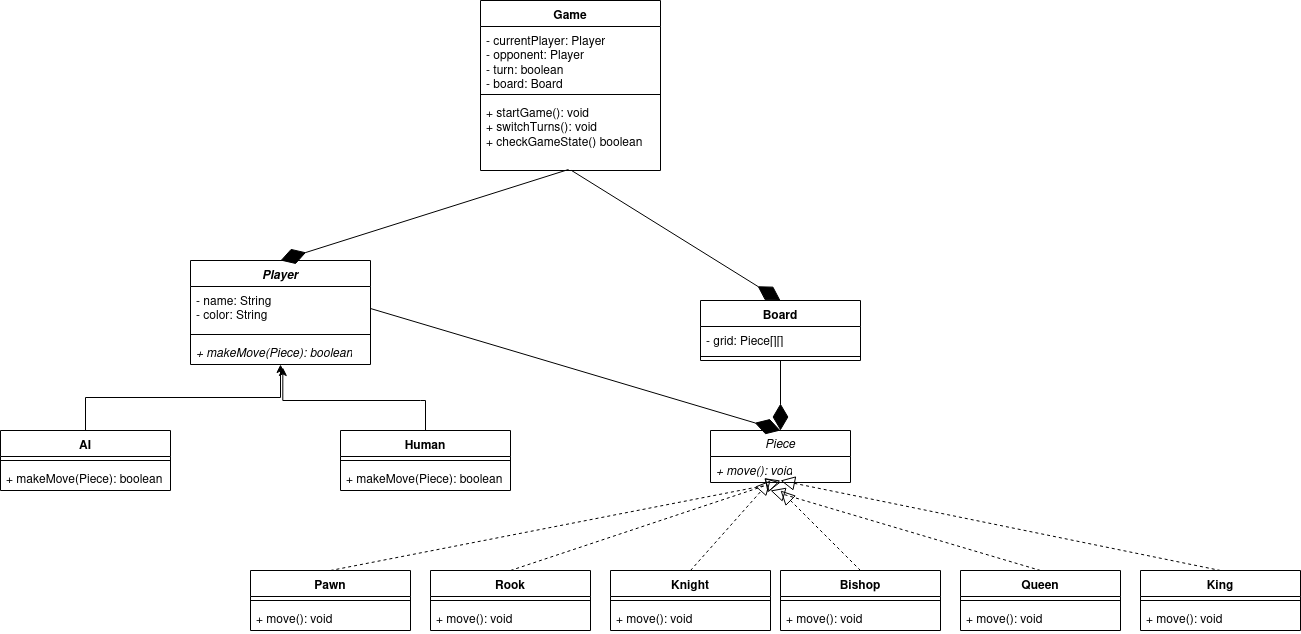

The diagram above was exported from draw.io. Its source (the exported page's mxGraphModel, read from the mxfile embedded in the PNG):
<mxGraphModel dx="2468" dy="790" grid="1" gridSize="10" guides="1" tooltips="1" connect="1" arrows="1" fold="1" page="1" pageScale="1" pageWidth="1100" pageHeight="850" math="0" shadow="0">
  <root>
    <mxCell id="0" />
    <mxCell id="1" parent="0" />
    <mxCell id="TiZEATbtJObHSlJQ0RTZ-1" value="Game" style="swimlane;fontStyle=1;align=center;verticalAlign=top;childLayout=stackLayout;horizontal=1;startSize=26;horizontalStack=0;resizeParent=1;resizeParentMax=0;resizeLast=0;collapsible=1;marginBottom=0;whiteSpace=wrap;html=1;" vertex="1" parent="1">
      <mxGeometry x="220" y="180" width="180" height="170" as="geometry" />
    </mxCell>
    <mxCell id="TiZEATbtJObHSlJQ0RTZ-2" value="&lt;div&gt;- currentPlayer: Player&lt;/div&gt;&lt;div&gt;- opponent: Player&lt;/div&gt;&lt;div&gt;- turn: boolean&lt;/div&gt;&lt;div&gt;- board: Board&lt;br&gt;&lt;/div&gt;" style="text;strokeColor=none;fillColor=none;align=left;verticalAlign=top;spacingLeft=4;spacingRight=4;overflow=hidden;rotatable=0;points=[[0,0.5],[1,0.5]];portConstraint=eastwest;whiteSpace=wrap;html=1;" vertex="1" parent="TiZEATbtJObHSlJQ0RTZ-1">
      <mxGeometry y="26" width="180" height="64" as="geometry" />
    </mxCell>
    <mxCell id="TiZEATbtJObHSlJQ0RTZ-3" value="" style="line;strokeWidth=1;fillColor=none;align=left;verticalAlign=middle;spacingTop=-1;spacingLeft=3;spacingRight=3;rotatable=0;labelPosition=right;points=[];portConstraint=eastwest;strokeColor=inherit;" vertex="1" parent="TiZEATbtJObHSlJQ0RTZ-1">
      <mxGeometry y="90" width="180" height="8" as="geometry" />
    </mxCell>
    <mxCell id="TiZEATbtJObHSlJQ0RTZ-4" value="&lt;div&gt;+ startGame(): void&lt;/div&gt;&lt;div&gt;+ switchTurns(): void&lt;/div&gt;&lt;div&gt;+ checkGameState() boolean&lt;br&gt;&lt;/div&gt;" style="text;strokeColor=none;fillColor=none;align=left;verticalAlign=top;spacingLeft=4;spacingRight=4;overflow=hidden;rotatable=0;points=[[0,0.5],[1,0.5]];portConstraint=eastwest;whiteSpace=wrap;html=1;" vertex="1" parent="TiZEATbtJObHSlJQ0RTZ-1">
      <mxGeometry y="98" width="180" height="72" as="geometry" />
    </mxCell>
    <mxCell id="TiZEATbtJObHSlJQ0RTZ-6" value="&lt;i&gt;Player&lt;/i&gt;" style="swimlane;fontStyle=1;align=center;verticalAlign=top;childLayout=stackLayout;horizontal=1;startSize=26;horizontalStack=0;resizeParent=1;resizeParentMax=0;resizeLast=0;collapsible=1;marginBottom=0;whiteSpace=wrap;html=1;" vertex="1" parent="1">
      <mxGeometry x="-70" y="440" width="180" height="104" as="geometry" />
    </mxCell>
    <mxCell id="TiZEATbtJObHSlJQ0RTZ-7" value="&lt;div&gt;- name: String&lt;/div&gt;&lt;div&gt;- color: String&lt;br&gt;&lt;/div&gt;" style="text;strokeColor=none;fillColor=none;align=left;verticalAlign=top;spacingLeft=4;spacingRight=4;overflow=hidden;rotatable=0;points=[[0,0.5],[1,0.5]];portConstraint=eastwest;whiteSpace=wrap;html=1;" vertex="1" parent="TiZEATbtJObHSlJQ0RTZ-6">
      <mxGeometry y="26" width="180" height="44" as="geometry" />
    </mxCell>
    <mxCell id="TiZEATbtJObHSlJQ0RTZ-8" value="" style="line;strokeWidth=1;fillColor=none;align=left;verticalAlign=middle;spacingTop=-1;spacingLeft=3;spacingRight=3;rotatable=0;labelPosition=right;points=[];portConstraint=eastwest;strokeColor=inherit;" vertex="1" parent="TiZEATbtJObHSlJQ0RTZ-6">
      <mxGeometry y="70" width="180" height="8" as="geometry" />
    </mxCell>
    <mxCell id="TiZEATbtJObHSlJQ0RTZ-9" value="&lt;i&gt;+ makeMove(Piece): boolean&lt;br&gt;&lt;/i&gt;" style="text;strokeColor=none;fillColor=none;align=left;verticalAlign=top;spacingLeft=4;spacingRight=4;overflow=hidden;rotatable=0;points=[[0,0.5],[1,0.5]];portConstraint=eastwest;whiteSpace=wrap;html=1;" vertex="1" parent="TiZEATbtJObHSlJQ0RTZ-6">
      <mxGeometry y="78" width="180" height="26" as="geometry" />
    </mxCell>
    <mxCell id="TiZEATbtJObHSlJQ0RTZ-15" style="edgeStyle=orthogonalEdgeStyle;rounded=0;orthogonalLoop=1;jettySize=auto;html=1;exitX=0.5;exitY=0;exitDx=0;exitDy=0;entryX=0.5;entryY=1;entryDx=0;entryDy=0;" edge="1" parent="1" source="TiZEATbtJObHSlJQ0RTZ-10" target="TiZEATbtJObHSlJQ0RTZ-6">
      <mxGeometry relative="1" as="geometry" />
    </mxCell>
    <mxCell id="TiZEATbtJObHSlJQ0RTZ-10" value="AI" style="swimlane;fontStyle=1;align=center;verticalAlign=top;childLayout=stackLayout;horizontal=1;startSize=26;horizontalStack=0;resizeParent=1;resizeParentMax=0;resizeLast=0;collapsible=1;marginBottom=0;whiteSpace=wrap;html=1;" vertex="1" parent="1">
      <mxGeometry x="-260" y="610" width="170" height="60" as="geometry" />
    </mxCell>
    <mxCell id="TiZEATbtJObHSlJQ0RTZ-12" value="" style="line;strokeWidth=1;fillColor=none;align=left;verticalAlign=middle;spacingTop=-1;spacingLeft=3;spacingRight=3;rotatable=0;labelPosition=right;points=[];portConstraint=eastwest;strokeColor=inherit;" vertex="1" parent="TiZEATbtJObHSlJQ0RTZ-10">
      <mxGeometry y="26" width="170" height="8" as="geometry" />
    </mxCell>
    <mxCell id="TiZEATbtJObHSlJQ0RTZ-13" value="+ makeMove(Piece): boolean" style="text;strokeColor=none;fillColor=none;align=left;verticalAlign=top;spacingLeft=4;spacingRight=4;overflow=hidden;rotatable=0;points=[[0,0.5],[1,0.5]];portConstraint=eastwest;whiteSpace=wrap;html=1;" vertex="1" parent="TiZEATbtJObHSlJQ0RTZ-10">
      <mxGeometry y="34" width="170" height="26" as="geometry" />
    </mxCell>
    <mxCell id="TiZEATbtJObHSlJQ0RTZ-16" value="Human" style="swimlane;fontStyle=1;align=center;verticalAlign=top;childLayout=stackLayout;horizontal=1;startSize=26;horizontalStack=0;resizeParent=1;resizeParentMax=0;resizeLast=0;collapsible=1;marginBottom=0;whiteSpace=wrap;html=1;" vertex="1" parent="1">
      <mxGeometry x="80" y="610" width="170" height="60" as="geometry" />
    </mxCell>
    <mxCell id="TiZEATbtJObHSlJQ0RTZ-18" value="" style="line;strokeWidth=1;fillColor=none;align=left;verticalAlign=middle;spacingTop=-1;spacingLeft=3;spacingRight=3;rotatable=0;labelPosition=right;points=[];portConstraint=eastwest;strokeColor=inherit;" vertex="1" parent="TiZEATbtJObHSlJQ0RTZ-16">
      <mxGeometry y="26" width="170" height="8" as="geometry" />
    </mxCell>
    <mxCell id="TiZEATbtJObHSlJQ0RTZ-19" value="+ makeMove(Piece): boolean" style="text;strokeColor=none;fillColor=none;align=left;verticalAlign=top;spacingLeft=4;spacingRight=4;overflow=hidden;rotatable=0;points=[[0,0.5],[1,0.5]];portConstraint=eastwest;whiteSpace=wrap;html=1;" vertex="1" parent="TiZEATbtJObHSlJQ0RTZ-16">
      <mxGeometry y="34" width="170" height="26" as="geometry" />
    </mxCell>
    <mxCell id="TiZEATbtJObHSlJQ0RTZ-21" style="edgeStyle=orthogonalEdgeStyle;rounded=0;orthogonalLoop=1;jettySize=auto;html=1;exitX=0.5;exitY=0;exitDx=0;exitDy=0;entryX=0.513;entryY=1.115;entryDx=0;entryDy=0;entryPerimeter=0;" edge="1" parent="1" source="TiZEATbtJObHSlJQ0RTZ-16" target="TiZEATbtJObHSlJQ0RTZ-9">
      <mxGeometry relative="1" as="geometry">
        <Array as="points">
          <mxPoint x="160" y="580" />
          <mxPoint x="12" y="580" />
        </Array>
      </mxGeometry>
    </mxCell>
    <mxCell id="TiZEATbtJObHSlJQ0RTZ-22" value="Board" style="swimlane;fontStyle=1;align=center;verticalAlign=top;childLayout=stackLayout;horizontal=1;startSize=26;horizontalStack=0;resizeParent=1;resizeParentMax=0;resizeLast=0;collapsible=1;marginBottom=0;whiteSpace=wrap;html=1;" vertex="1" parent="1">
      <mxGeometry x="440" y="480" width="160" height="60" as="geometry" />
    </mxCell>
    <mxCell id="TiZEATbtJObHSlJQ0RTZ-23" value="- grid: Piece[][]" style="text;strokeColor=none;fillColor=none;align=left;verticalAlign=top;spacingLeft=4;spacingRight=4;overflow=hidden;rotatable=0;points=[[0,0.5],[1,0.5]];portConstraint=eastwest;whiteSpace=wrap;html=1;" vertex="1" parent="TiZEATbtJObHSlJQ0RTZ-22">
      <mxGeometry y="26" width="160" height="26" as="geometry" />
    </mxCell>
    <mxCell id="TiZEATbtJObHSlJQ0RTZ-24" value="" style="line;strokeWidth=1;fillColor=none;align=left;verticalAlign=middle;spacingTop=-1;spacingLeft=3;spacingRight=3;rotatable=0;labelPosition=right;points=[];portConstraint=eastwest;strokeColor=inherit;" vertex="1" parent="TiZEATbtJObHSlJQ0RTZ-22">
      <mxGeometry y="52" width="160" height="8" as="geometry" />
    </mxCell>
    <mxCell id="TiZEATbtJObHSlJQ0RTZ-32" value="&lt;i&gt;Piece&lt;/i&gt;" style="swimlane;fontStyle=0;childLayout=stackLayout;horizontal=1;startSize=26;fillColor=none;horizontalStack=0;resizeParent=1;resizeParentMax=0;resizeLast=0;collapsible=1;marginBottom=0;whiteSpace=wrap;html=1;" vertex="1" parent="1">
      <mxGeometry x="450" y="610" width="140" height="52" as="geometry" />
    </mxCell>
    <mxCell id="TiZEATbtJObHSlJQ0RTZ-33" value="&lt;i&gt;+ move(): void&lt;/i&gt;" style="text;strokeColor=none;fillColor=none;align=left;verticalAlign=top;spacingLeft=4;spacingRight=4;overflow=hidden;rotatable=0;points=[[0,0.5],[1,0.5]];portConstraint=eastwest;whiteSpace=wrap;html=1;" vertex="1" parent="TiZEATbtJObHSlJQ0RTZ-32">
      <mxGeometry y="26" width="140" height="26" as="geometry" />
    </mxCell>
    <mxCell id="TiZEATbtJObHSlJQ0RTZ-36" value="Pawn" style="swimlane;fontStyle=1;align=center;verticalAlign=top;childLayout=stackLayout;horizontal=1;startSize=26;horizontalStack=0;resizeParent=1;resizeParentMax=0;resizeLast=0;collapsible=1;marginBottom=0;whiteSpace=wrap;html=1;" vertex="1" parent="1">
      <mxGeometry x="-10" y="750" width="160" height="60" as="geometry" />
    </mxCell>
    <mxCell id="TiZEATbtJObHSlJQ0RTZ-38" value="" style="line;strokeWidth=1;fillColor=none;align=left;verticalAlign=middle;spacingTop=-1;spacingLeft=3;spacingRight=3;rotatable=0;labelPosition=right;points=[];portConstraint=eastwest;strokeColor=inherit;" vertex="1" parent="TiZEATbtJObHSlJQ0RTZ-36">
      <mxGeometry y="26" width="160" height="8" as="geometry" />
    </mxCell>
    <mxCell id="TiZEATbtJObHSlJQ0RTZ-39" value="+ move(): void" style="text;strokeColor=none;fillColor=none;align=left;verticalAlign=top;spacingLeft=4;spacingRight=4;overflow=hidden;rotatable=0;points=[[0,0.5],[1,0.5]];portConstraint=eastwest;whiteSpace=wrap;html=1;" vertex="1" parent="TiZEATbtJObHSlJQ0RTZ-36">
      <mxGeometry y="34" width="160" height="26" as="geometry" />
    </mxCell>
    <mxCell id="TiZEATbtJObHSlJQ0RTZ-40" value="Rook" style="swimlane;fontStyle=1;align=center;verticalAlign=top;childLayout=stackLayout;horizontal=1;startSize=26;horizontalStack=0;resizeParent=1;resizeParentMax=0;resizeLast=0;collapsible=1;marginBottom=0;whiteSpace=wrap;html=1;" vertex="1" parent="1">
      <mxGeometry x="170" y="750" width="160" height="60" as="geometry" />
    </mxCell>
    <mxCell id="TiZEATbtJObHSlJQ0RTZ-41" value="" style="line;strokeWidth=1;fillColor=none;align=left;verticalAlign=middle;spacingTop=-1;spacingLeft=3;spacingRight=3;rotatable=0;labelPosition=right;points=[];portConstraint=eastwest;strokeColor=inherit;" vertex="1" parent="TiZEATbtJObHSlJQ0RTZ-40">
      <mxGeometry y="26" width="160" height="8" as="geometry" />
    </mxCell>
    <mxCell id="TiZEATbtJObHSlJQ0RTZ-42" value="+ move(): void" style="text;strokeColor=none;fillColor=none;align=left;verticalAlign=top;spacingLeft=4;spacingRight=4;overflow=hidden;rotatable=0;points=[[0,0.5],[1,0.5]];portConstraint=eastwest;whiteSpace=wrap;html=1;" vertex="1" parent="TiZEATbtJObHSlJQ0RTZ-40">
      <mxGeometry y="34" width="160" height="26" as="geometry" />
    </mxCell>
    <mxCell id="TiZEATbtJObHSlJQ0RTZ-43" value="Knight" style="swimlane;fontStyle=1;align=center;verticalAlign=top;childLayout=stackLayout;horizontal=1;startSize=26;horizontalStack=0;resizeParent=1;resizeParentMax=0;resizeLast=0;collapsible=1;marginBottom=0;whiteSpace=wrap;html=1;" vertex="1" parent="1">
      <mxGeometry x="350" y="750" width="160" height="60" as="geometry" />
    </mxCell>
    <mxCell id="TiZEATbtJObHSlJQ0RTZ-44" value="" style="line;strokeWidth=1;fillColor=none;align=left;verticalAlign=middle;spacingTop=-1;spacingLeft=3;spacingRight=3;rotatable=0;labelPosition=right;points=[];portConstraint=eastwest;strokeColor=inherit;" vertex="1" parent="TiZEATbtJObHSlJQ0RTZ-43">
      <mxGeometry y="26" width="160" height="8" as="geometry" />
    </mxCell>
    <mxCell id="TiZEATbtJObHSlJQ0RTZ-45" value="+ move(): void" style="text;strokeColor=none;fillColor=none;align=left;verticalAlign=top;spacingLeft=4;spacingRight=4;overflow=hidden;rotatable=0;points=[[0,0.5],[1,0.5]];portConstraint=eastwest;whiteSpace=wrap;html=1;" vertex="1" parent="TiZEATbtJObHSlJQ0RTZ-43">
      <mxGeometry y="34" width="160" height="26" as="geometry" />
    </mxCell>
    <mxCell id="TiZEATbtJObHSlJQ0RTZ-46" value="Bishop" style="swimlane;fontStyle=1;align=center;verticalAlign=top;childLayout=stackLayout;horizontal=1;startSize=26;horizontalStack=0;resizeParent=1;resizeParentMax=0;resizeLast=0;collapsible=1;marginBottom=0;whiteSpace=wrap;html=1;" vertex="1" parent="1">
      <mxGeometry x="520" y="750" width="160" height="60" as="geometry" />
    </mxCell>
    <mxCell id="TiZEATbtJObHSlJQ0RTZ-47" value="" style="line;strokeWidth=1;fillColor=none;align=left;verticalAlign=middle;spacingTop=-1;spacingLeft=3;spacingRight=3;rotatable=0;labelPosition=right;points=[];portConstraint=eastwest;strokeColor=inherit;" vertex="1" parent="TiZEATbtJObHSlJQ0RTZ-46">
      <mxGeometry y="26" width="160" height="8" as="geometry" />
    </mxCell>
    <mxCell id="TiZEATbtJObHSlJQ0RTZ-48" value="+ move(): void" style="text;strokeColor=none;fillColor=none;align=left;verticalAlign=top;spacingLeft=4;spacingRight=4;overflow=hidden;rotatable=0;points=[[0,0.5],[1,0.5]];portConstraint=eastwest;whiteSpace=wrap;html=1;" vertex="1" parent="TiZEATbtJObHSlJQ0RTZ-46">
      <mxGeometry y="34" width="160" height="26" as="geometry" />
    </mxCell>
    <mxCell id="TiZEATbtJObHSlJQ0RTZ-49" value="Queen" style="swimlane;fontStyle=1;align=center;verticalAlign=top;childLayout=stackLayout;horizontal=1;startSize=26;horizontalStack=0;resizeParent=1;resizeParentMax=0;resizeLast=0;collapsible=1;marginBottom=0;whiteSpace=wrap;html=1;" vertex="1" parent="1">
      <mxGeometry x="700" y="750" width="160" height="60" as="geometry" />
    </mxCell>
    <mxCell id="TiZEATbtJObHSlJQ0RTZ-50" value="" style="line;strokeWidth=1;fillColor=none;align=left;verticalAlign=middle;spacingTop=-1;spacingLeft=3;spacingRight=3;rotatable=0;labelPosition=right;points=[];portConstraint=eastwest;strokeColor=inherit;" vertex="1" parent="TiZEATbtJObHSlJQ0RTZ-49">
      <mxGeometry y="26" width="160" height="8" as="geometry" />
    </mxCell>
    <mxCell id="TiZEATbtJObHSlJQ0RTZ-51" value="+ move(): void" style="text;strokeColor=none;fillColor=none;align=left;verticalAlign=top;spacingLeft=4;spacingRight=4;overflow=hidden;rotatable=0;points=[[0,0.5],[1,0.5]];portConstraint=eastwest;whiteSpace=wrap;html=1;" vertex="1" parent="TiZEATbtJObHSlJQ0RTZ-49">
      <mxGeometry y="34" width="160" height="26" as="geometry" />
    </mxCell>
    <mxCell id="TiZEATbtJObHSlJQ0RTZ-52" value="King" style="swimlane;fontStyle=1;align=center;verticalAlign=top;childLayout=stackLayout;horizontal=1;startSize=26;horizontalStack=0;resizeParent=1;resizeParentMax=0;resizeLast=0;collapsible=1;marginBottom=0;whiteSpace=wrap;html=1;" vertex="1" parent="1">
      <mxGeometry x="880" y="750" width="160" height="60" as="geometry" />
    </mxCell>
    <mxCell id="TiZEATbtJObHSlJQ0RTZ-53" value="" style="line;strokeWidth=1;fillColor=none;align=left;verticalAlign=middle;spacingTop=-1;spacingLeft=3;spacingRight=3;rotatable=0;labelPosition=right;points=[];portConstraint=eastwest;strokeColor=inherit;" vertex="1" parent="TiZEATbtJObHSlJQ0RTZ-52">
      <mxGeometry y="26" width="160" height="8" as="geometry" />
    </mxCell>
    <mxCell id="TiZEATbtJObHSlJQ0RTZ-54" value="+ move(): void" style="text;strokeColor=none;fillColor=none;align=left;verticalAlign=top;spacingLeft=4;spacingRight=4;overflow=hidden;rotatable=0;points=[[0,0.5],[1,0.5]];portConstraint=eastwest;whiteSpace=wrap;html=1;" vertex="1" parent="TiZEATbtJObHSlJQ0RTZ-52">
      <mxGeometry y="34" width="160" height="26" as="geometry" />
    </mxCell>
    <mxCell id="TiZEATbtJObHSlJQ0RTZ-55" value="" style="endArrow=block;dashed=1;endFill=0;endSize=12;html=1;rounded=0;exitX=0.5;exitY=0;exitDx=0;exitDy=0;entryX=0.5;entryY=1;entryDx=0;entryDy=0;" edge="1" parent="1" source="TiZEATbtJObHSlJQ0RTZ-36" target="TiZEATbtJObHSlJQ0RTZ-32">
      <mxGeometry width="160" relative="1" as="geometry">
        <mxPoint x="110" y="700" as="sourcePoint" />
        <mxPoint x="270" y="700" as="targetPoint" />
      </mxGeometry>
    </mxCell>
    <mxCell id="TiZEATbtJObHSlJQ0RTZ-56" value="" style="endArrow=block;dashed=1;endFill=0;endSize=12;html=1;rounded=0;exitX=0.5;exitY=0;exitDx=0;exitDy=0;" edge="1" parent="1" source="TiZEATbtJObHSlJQ0RTZ-40">
      <mxGeometry width="160" relative="1" as="geometry">
        <mxPoint x="340" y="680" as="sourcePoint" />
        <mxPoint x="520" y="660" as="targetPoint" />
      </mxGeometry>
    </mxCell>
    <mxCell id="TiZEATbtJObHSlJQ0RTZ-57" value="" style="endArrow=block;dashed=1;endFill=0;endSize=12;html=1;rounded=0;exitX=0.5;exitY=0;exitDx=0;exitDy=0;" edge="1" parent="1" source="TiZEATbtJObHSlJQ0RTZ-43">
      <mxGeometry width="160" relative="1" as="geometry">
        <mxPoint x="340" y="680" as="sourcePoint" />
        <mxPoint x="510" y="660" as="targetPoint" />
      </mxGeometry>
    </mxCell>
    <mxCell id="TiZEATbtJObHSlJQ0RTZ-58" value="" style="endArrow=block;dashed=1;endFill=0;endSize=12;html=1;rounded=0;exitX=0.5;exitY=0;exitDx=0;exitDy=0;" edge="1" parent="1" source="TiZEATbtJObHSlJQ0RTZ-46">
      <mxGeometry width="160" relative="1" as="geometry">
        <mxPoint x="340" y="680" as="sourcePoint" />
        <mxPoint x="520" y="670" as="targetPoint" />
      </mxGeometry>
    </mxCell>
    <mxCell id="TiZEATbtJObHSlJQ0RTZ-59" value="" style="endArrow=block;dashed=1;endFill=0;endSize=12;html=1;rounded=0;exitX=0.5;exitY=0;exitDx=0;exitDy=0;" edge="1" parent="1" source="TiZEATbtJObHSlJQ0RTZ-49">
      <mxGeometry width="160" relative="1" as="geometry">
        <mxPoint x="340" y="680" as="sourcePoint" />
        <mxPoint x="510" y="670" as="targetPoint" />
      </mxGeometry>
    </mxCell>
    <mxCell id="TiZEATbtJObHSlJQ0RTZ-60" value="" style="endArrow=block;dashed=1;endFill=0;endSize=12;html=1;rounded=0;exitX=0.5;exitY=0;exitDx=0;exitDy=0;" edge="1" parent="1" source="TiZEATbtJObHSlJQ0RTZ-52">
      <mxGeometry width="160" relative="1" as="geometry">
        <mxPoint x="340" y="680" as="sourcePoint" />
        <mxPoint x="520" y="660" as="targetPoint" />
      </mxGeometry>
    </mxCell>
    <mxCell id="TiZEATbtJObHSlJQ0RTZ-61" value="" style="endArrow=diamondThin;endFill=1;endSize=24;html=1;rounded=0;exitX=0.5;exitY=1;exitDx=0;exitDy=0;entryX=0.5;entryY=0;entryDx=0;entryDy=0;" edge="1" parent="1" source="TiZEATbtJObHSlJQ0RTZ-22" target="TiZEATbtJObHSlJQ0RTZ-32">
      <mxGeometry width="160" relative="1" as="geometry">
        <mxPoint x="340" y="500" as="sourcePoint" />
        <mxPoint x="500" y="500" as="targetPoint" />
      </mxGeometry>
    </mxCell>
    <mxCell id="TiZEATbtJObHSlJQ0RTZ-62" value="" style="endArrow=diamondThin;endFill=1;endSize=24;html=1;rounded=0;exitX=1;exitY=0.5;exitDx=0;exitDy=0;entryX=0.5;entryY=0;entryDx=0;entryDy=0;" edge="1" parent="1" source="TiZEATbtJObHSlJQ0RTZ-7" target="TiZEATbtJObHSlJQ0RTZ-32">
      <mxGeometry width="160" relative="1" as="geometry">
        <mxPoint x="340" y="440" as="sourcePoint" />
        <mxPoint x="500" y="440" as="targetPoint" />
      </mxGeometry>
    </mxCell>
    <mxCell id="TiZEATbtJObHSlJQ0RTZ-63" value="" style="endArrow=diamondThin;endFill=1;endSize=24;html=1;rounded=0;exitX=0.489;exitY=0.986;exitDx=0;exitDy=0;exitPerimeter=0;entryX=0.5;entryY=0;entryDx=0;entryDy=0;" edge="1" parent="1" source="TiZEATbtJObHSlJQ0RTZ-4" target="TiZEATbtJObHSlJQ0RTZ-6">
      <mxGeometry width="160" relative="1" as="geometry">
        <mxPoint x="340" y="440" as="sourcePoint" />
        <mxPoint x="500" y="440" as="targetPoint" />
      </mxGeometry>
    </mxCell>
    <mxCell id="TiZEATbtJObHSlJQ0RTZ-64" value="" style="endArrow=diamondThin;endFill=1;endSize=24;html=1;rounded=0;exitX=0.506;exitY=1;exitDx=0;exitDy=0;exitPerimeter=0;entryX=0.5;entryY=0;entryDx=0;entryDy=0;" edge="1" parent="1" source="TiZEATbtJObHSlJQ0RTZ-4" target="TiZEATbtJObHSlJQ0RTZ-22">
      <mxGeometry width="160" relative="1" as="geometry">
        <mxPoint x="340" y="440" as="sourcePoint" />
        <mxPoint x="500" y="440" as="targetPoint" />
      </mxGeometry>
    </mxCell>
  </root>
</mxGraphModel>